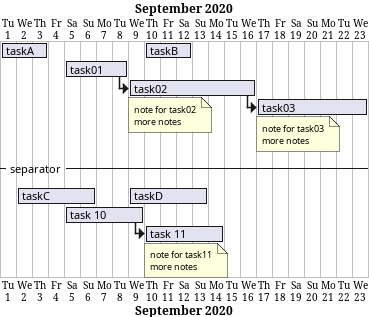

The diagram above was rendered by PlantUML. Its source (embedded in the PNG):
@startgantt Prueba

Project starts 2020-09-01

[taskA] starts 2020-09-01 and requires 3 days
[taskB] starts 2020-09-10 and requires 3 days
[taskB] displays on same row as [taskA]

[task01] starts 2020-09-05 and requires 4 days

then [task02] requires 8 days
note bottom
  note for task02
  more notes
end note

then [task03] requires 7 days
note bottom
  note for task03
  more notes
end note

-- separator --

[taskC] starts 2020-09-02 and requires 5 days
[taskD] starts 2020-09-09 and requires 5 days
[taskD] displays on same row as [taskC]

[task 10] starts 2020-09-05 and requires 5 days
then [task 11] requires 5 days
note bottom
  note for task11
  more notes
end note
@endgantt